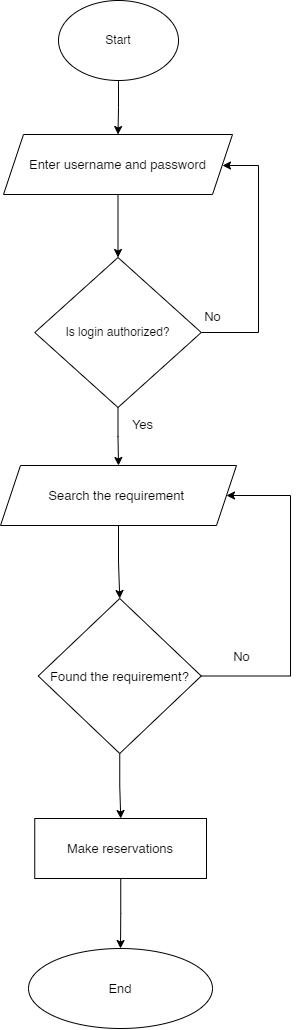

The diagram above was exported from draw.io. Its source (the exported page's mxGraphModel, read from the mxfile embedded in the PNG):
<mxGraphModel dx="890" dy="2615" grid="0" gridSize="10" guides="1" tooltips="1" connect="1" arrows="1" fold="1" page="1" pageScale="1" pageWidth="850" pageHeight="1100" math="0" shadow="0">
  <root>
    <mxCell id="0" />
    <mxCell id="1" parent="0" />
    <mxCell id="retX5VJAZlPfKBEOaX_Z-21" value="" style="edgeStyle=orthogonalEdgeStyle;rounded=0;orthogonalLoop=1;jettySize=auto;html=1;" edge="1" parent="1" source="retX5VJAZlPfKBEOaX_Z-22" target="retX5VJAZlPfKBEOaX_Z-24">
      <mxGeometry relative="1" as="geometry" />
    </mxCell>
    <mxCell id="retX5VJAZlPfKBEOaX_Z-22" value="Start" style="ellipse;whiteSpace=wrap;html=1;" vertex="1" parent="1">
      <mxGeometry x="1865" y="-60" width="120" height="80" as="geometry" />
    </mxCell>
    <mxCell id="retX5VJAZlPfKBEOaX_Z-23" value="" style="edgeStyle=orthogonalEdgeStyle;rounded=0;orthogonalLoop=1;jettySize=auto;html=1;fontSize=13;" edge="1" parent="1" source="retX5VJAZlPfKBEOaX_Z-24" target="retX5VJAZlPfKBEOaX_Z-27">
      <mxGeometry relative="1" as="geometry" />
    </mxCell>
    <mxCell id="retX5VJAZlPfKBEOaX_Z-24" value="&lt;font style=&quot;font-size: 13px;&quot;&gt;Enter username and password&lt;/font&gt;" style="shape=parallelogram;perimeter=parallelogramPerimeter;whiteSpace=wrap;html=1;fixedSize=1;" vertex="1" parent="1">
      <mxGeometry x="1810" y="74" width="229" height="60" as="geometry" />
    </mxCell>
    <mxCell id="retX5VJAZlPfKBEOaX_Z-25" value="" style="edgeStyle=orthogonalEdgeStyle;rounded=0;orthogonalLoop=1;jettySize=auto;html=1;fontSize=13;" edge="1" parent="1" source="retX5VJAZlPfKBEOaX_Z-27" target="retX5VJAZlPfKBEOaX_Z-29">
      <mxGeometry relative="1" as="geometry" />
    </mxCell>
    <mxCell id="retX5VJAZlPfKBEOaX_Z-26" style="edgeStyle=orthogonalEdgeStyle;rounded=0;orthogonalLoop=1;jettySize=auto;html=1;fontSize=13;entryX=1;entryY=0.5;entryDx=0;entryDy=0;" edge="1" parent="1" source="retX5VJAZlPfKBEOaX_Z-27" target="retX5VJAZlPfKBEOaX_Z-24">
      <mxGeometry relative="1" as="geometry">
        <mxPoint x="2062" y="105" as="targetPoint" />
        <Array as="points">
          <mxPoint x="2065" y="272" />
          <mxPoint x="2065" y="105" />
          <mxPoint x="2029" y="105" />
        </Array>
      </mxGeometry>
    </mxCell>
    <mxCell id="retX5VJAZlPfKBEOaX_Z-27" value="Is login authorized?" style="rhombus;whiteSpace=wrap;html=1;" vertex="1" parent="1">
      <mxGeometry x="1841.25" y="197" width="166.5" height="150" as="geometry" />
    </mxCell>
    <mxCell id="retX5VJAZlPfKBEOaX_Z-28" value="" style="edgeStyle=orthogonalEdgeStyle;rounded=0;orthogonalLoop=1;jettySize=auto;html=1;fontSize=13;" edge="1" parent="1" source="retX5VJAZlPfKBEOaX_Z-29" target="retX5VJAZlPfKBEOaX_Z-34">
      <mxGeometry relative="1" as="geometry" />
    </mxCell>
    <mxCell id="retX5VJAZlPfKBEOaX_Z-29" value="Search the requirement&amp;nbsp;" style="shape=parallelogram;perimeter=parallelogramPerimeter;whiteSpace=wrap;html=1;fixedSize=1;fontSize=13;" vertex="1" parent="1">
      <mxGeometry x="1807" y="405" width="236" height="60" as="geometry" />
    </mxCell>
    <mxCell id="retX5VJAZlPfKBEOaX_Z-30" value="No" style="text;html=1;align=center;verticalAlign=middle;resizable=0;points=[];autosize=1;strokeColor=none;fillColor=none;fontSize=13;" vertex="1" parent="1">
      <mxGeometry x="2002" y="242" width="35" height="28" as="geometry" />
    </mxCell>
    <mxCell id="retX5VJAZlPfKBEOaX_Z-31" value="Yes" style="text;html=1;align=center;verticalAlign=middle;resizable=0;points=[];autosize=1;strokeColor=none;fillColor=none;fontSize=13;" vertex="1" parent="1">
      <mxGeometry x="1930" y="350" width="39" height="28" as="geometry" />
    </mxCell>
    <mxCell id="retX5VJAZlPfKBEOaX_Z-32" style="edgeStyle=orthogonalEdgeStyle;rounded=0;orthogonalLoop=1;jettySize=auto;html=1;fontSize=13;entryX=1;entryY=0.5;entryDx=0;entryDy=0;" edge="1" parent="1" source="retX5VJAZlPfKBEOaX_Z-34" target="retX5VJAZlPfKBEOaX_Z-29">
      <mxGeometry relative="1" as="geometry">
        <mxPoint x="2112" y="431" as="targetPoint" />
        <Array as="points">
          <mxPoint x="2097" y="616" />
          <mxPoint x="2097" y="435" />
        </Array>
      </mxGeometry>
    </mxCell>
    <mxCell id="retX5VJAZlPfKBEOaX_Z-33" value="" style="edgeStyle=orthogonalEdgeStyle;rounded=0;orthogonalLoop=1;jettySize=auto;html=1;fontSize=13;" edge="1" parent="1" source="retX5VJAZlPfKBEOaX_Z-34" target="retX5VJAZlPfKBEOaX_Z-37">
      <mxGeometry relative="1" as="geometry" />
    </mxCell>
    <mxCell id="retX5VJAZlPfKBEOaX_Z-34" value="Found the requirement?" style="rhombus;whiteSpace=wrap;html=1;fontSize=13;" vertex="1" parent="1">
      <mxGeometry x="1844.75" y="538" width="163" height="155" as="geometry" />
    </mxCell>
    <mxCell id="retX5VJAZlPfKBEOaX_Z-35" value="No" style="text;html=1;align=center;verticalAlign=middle;resizable=0;points=[];autosize=1;strokeColor=none;fillColor=none;fontSize=13;" vertex="1" parent="1">
      <mxGeometry x="2030" y="582" width="35" height="28" as="geometry" />
    </mxCell>
    <mxCell id="retX5VJAZlPfKBEOaX_Z-36" value="" style="edgeStyle=orthogonalEdgeStyle;rounded=0;orthogonalLoop=1;jettySize=auto;html=1;fontSize=13;" edge="1" parent="1" source="retX5VJAZlPfKBEOaX_Z-37" target="retX5VJAZlPfKBEOaX_Z-38">
      <mxGeometry relative="1" as="geometry" />
    </mxCell>
    <mxCell id="retX5VJAZlPfKBEOaX_Z-37" value="Make reservations" style="whiteSpace=wrap;html=1;fontSize=13;" vertex="1" parent="1">
      <mxGeometry x="1841.25" y="758" width="171.75" height="60" as="geometry" />
    </mxCell>
    <mxCell id="retX5VJAZlPfKBEOaX_Z-38" value="End" style="ellipse;whiteSpace=wrap;html=1;fontSize=13;" vertex="1" parent="1">
      <mxGeometry x="1835" y="888" width="184" height="80" as="geometry" />
    </mxCell>
  </root>
</mxGraphModel>